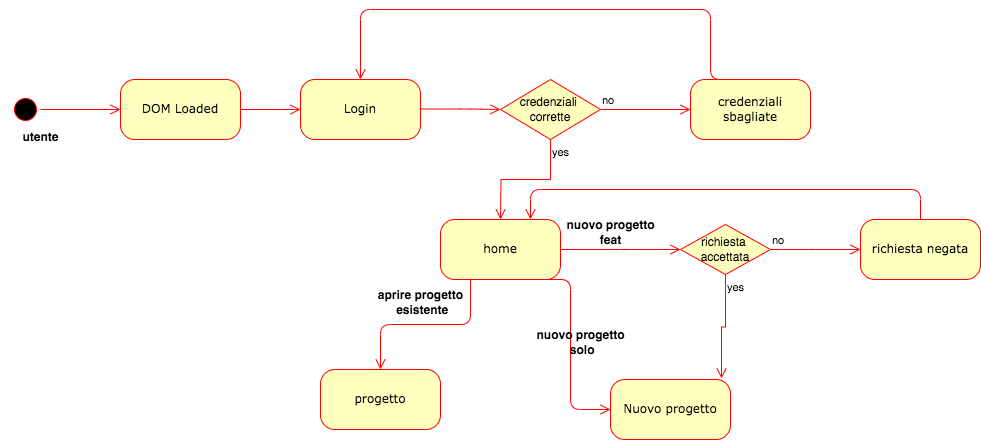

The diagram above was exported from draw.io. Its source (the exported page's mxGraphModel, read from the mxfile embedded in the PNG):
<mxGraphModel dx="1674" dy="790" grid="1" gridSize="10" guides="1" tooltips="1" connect="1" arrows="1" fold="1" page="1" pageScale="1" pageWidth="1100" pageHeight="850" background="none" math="0" shadow="0">
  <root>
    <mxCell id="0" />
    <mxCell id="1" parent="0" />
    <mxCell id="382b91b5511bd0f7-1" value="" style="ellipse;html=1;shape=startState;fillColor=#000000;strokeColor=#ff0000;rounded=1;shadow=0;comic=0;labelBackgroundColor=none;fontFamily=Verdana;fontSize=12;fontColor=#000000;align=center;direction=south;" parent="1" vertex="1">
      <mxGeometry x="130" y="135" width="30" height="30" as="geometry" />
    </mxCell>
    <mxCell id="382b91b5511bd0f7-6" value="DOM Loaded" style="rounded=1;whiteSpace=wrap;html=1;arcSize=24;fillColor=#ffffc0;strokeColor=#ff0000;shadow=0;comic=0;labelBackgroundColor=none;fontFamily=Verdana;fontSize=12;fontColor=#000000;align=center;" parent="1" vertex="1">
      <mxGeometry x="240" y="120" width="120" height="60" as="geometry" />
    </mxCell>
    <mxCell id="382b91b5511bd0f7-7" value="Login" style="rounded=1;whiteSpace=wrap;html=1;arcSize=24;fillColor=#ffffc0;strokeColor=#ff0000;shadow=0;comic=0;labelBackgroundColor=none;fontFamily=Verdana;fontSize=12;fontColor=#000000;align=center;" parent="1" vertex="1">
      <mxGeometry x="420" y="120" width="120" height="60" as="geometry" />
    </mxCell>
    <mxCell id="382b91b5511bd0f7-9" value="Nuovo progetto" style="rounded=1;whiteSpace=wrap;html=1;arcSize=24;fillColor=#ffffc0;strokeColor=#ff0000;shadow=0;comic=0;labelBackgroundColor=none;fontFamily=Verdana;fontSize=12;fontColor=#000000;align=center;" parent="1" vertex="1">
      <mxGeometry x="730" y="420" width="120" height="60" as="geometry" />
    </mxCell>
    <mxCell id="2a3bc250acf0617d-9" style="edgeStyle=orthogonalEdgeStyle;html=1;labelBackgroundColor=none;endArrow=open;endSize=8;strokeColor=#ff0000;fontFamily=Verdana;fontSize=12;align=left;" parent="1" source="382b91b5511bd0f7-1" target="382b91b5511bd0f7-6" edge="1">
      <mxGeometry relative="1" as="geometry" />
    </mxCell>
    <mxCell id="2a3bc250acf0617d-10" style="edgeStyle=orthogonalEdgeStyle;html=1;labelBackgroundColor=none;endArrow=open;endSize=8;strokeColor=#ff0000;fontFamily=Verdana;fontSize=12;align=left;exitX=1;exitY=0.5;exitDx=0;exitDy=0;entryX=0;entryY=0.5;entryDx=0;entryDy=0;" parent="1" source="382b91b5511bd0f7-6" target="382b91b5511bd0f7-7" edge="1">
      <mxGeometry relative="1" as="geometry">
        <Array as="points">
          <mxPoint x="410" y="150" />
          <mxPoint x="410" y="150" />
        </Array>
        <mxPoint x="170" y="220" as="sourcePoint" />
        <mxPoint x="480" y="220" as="targetPoint" />
      </mxGeometry>
    </mxCell>
    <mxCell id="-j7P7kQORwUQeTVqCaFx-1" value="utente" style="text;align=center;fontStyle=1;verticalAlign=middle;spacingLeft=3;spacingRight=3;strokeColor=none;rotatable=0;points=[[0,0.5],[1,0.5]];portConstraint=eastwest;html=1;" parent="1" vertex="1">
      <mxGeometry x="120" y="165" width="80" height="26" as="geometry" />
    </mxCell>
    <mxCell id="-j7P7kQORwUQeTVqCaFx-4" style="edgeStyle=orthogonalEdgeStyle;html=1;exitX=1;exitY=0.5;labelBackgroundColor=none;endArrow=open;endSize=8;strokeColor=#ff0000;fontFamily=Verdana;fontSize=12;align=left;" parent="1" edge="1">
      <mxGeometry relative="1" as="geometry">
        <mxPoint x="540" y="149.5" as="sourcePoint" />
        <mxPoint x="620" y="150" as="targetPoint" />
        <Array as="points">
          <mxPoint x="590" y="149.5" />
          <mxPoint x="590" y="149.5" />
        </Array>
      </mxGeometry>
    </mxCell>
    <mxCell id="-j7P7kQORwUQeTVqCaFx-5" value="credenziali&amp;nbsp;&lt;div&gt;corrette&lt;/div&gt;" style="rhombus;whiteSpace=wrap;html=1;fontColor=#000000;fillColor=#ffffc0;strokeColor=#ff0000;" parent="1" vertex="1">
      <mxGeometry x="620" y="120" width="100" height="60" as="geometry" />
    </mxCell>
    <mxCell id="-j7P7kQORwUQeTVqCaFx-6" value="no" style="edgeStyle=orthogonalEdgeStyle;html=1;align=left;verticalAlign=bottom;endArrow=open;endSize=8;strokeColor=#ff0000;rounded=0;entryX=0;entryY=0.5;entryDx=0;entryDy=0;" parent="1" source="-j7P7kQORwUQeTVqCaFx-5" target="-j7P7kQORwUQeTVqCaFx-8" edge="1">
      <mxGeometry x="-1" relative="1" as="geometry">
        <mxPoint x="800" y="150" as="targetPoint" />
      </mxGeometry>
    </mxCell>
    <mxCell id="-j7P7kQORwUQeTVqCaFx-7" value="yes" style="edgeStyle=orthogonalEdgeStyle;html=1;align=left;verticalAlign=top;endArrow=open;endSize=8;strokeColor=#ff0000;rounded=0;" parent="1" source="-j7P7kQORwUQeTVqCaFx-5" edge="1">
      <mxGeometry x="-1" relative="1" as="geometry">
        <mxPoint x="620" y="260" as="targetPoint" />
      </mxGeometry>
    </mxCell>
    <mxCell id="-j7P7kQORwUQeTVqCaFx-8" value="credenziali sbagliate" style="rounded=1;whiteSpace=wrap;html=1;arcSize=24;fillColor=#ffffc0;strokeColor=#ff0000;shadow=0;comic=0;labelBackgroundColor=none;fontFamily=Verdana;fontSize=12;fontColor=#000000;align=center;" parent="1" vertex="1">
      <mxGeometry x="810" y="120" width="120" height="60" as="geometry" />
    </mxCell>
    <mxCell id="-j7P7kQORwUQeTVqCaFx-9" value="home" style="rounded=1;whiteSpace=wrap;html=1;arcSize=24;fillColor=#ffffc0;strokeColor=#ff0000;shadow=0;comic=0;labelBackgroundColor=none;fontFamily=Verdana;fontSize=12;fontColor=#000000;align=center;" parent="1" vertex="1">
      <mxGeometry x="560" y="260" width="120" height="60" as="geometry" />
    </mxCell>
    <mxCell id="-j7P7kQORwUQeTVqCaFx-10" value="progetto" style="rounded=1;whiteSpace=wrap;html=1;arcSize=24;fillColor=#ffffc0;strokeColor=#ff0000;shadow=0;comic=0;labelBackgroundColor=none;fontFamily=Verdana;fontSize=12;fontColor=#000000;align=center;" parent="1" vertex="1">
      <mxGeometry x="440" y="410" width="120" height="60" as="geometry" />
    </mxCell>
    <mxCell id="-j7P7kQORwUQeTVqCaFx-11" style="edgeStyle=elbowEdgeStyle;html=1;labelBackgroundColor=none;endArrow=open;endSize=8;strokeColor=#ff0000;fontFamily=Verdana;fontSize=12;align=left;exitX=0.25;exitY=1;exitDx=0;exitDy=0;entryX=0.5;entryY=0;entryDx=0;entryDy=0;" parent="1" source="-j7P7kQORwUQeTVqCaFx-9" target="-j7P7kQORwUQeTVqCaFx-10" edge="1">
      <mxGeometry relative="1" as="geometry">
        <mxPoint x="619.5" y="320" as="sourcePoint" />
        <mxPoint x="620" y="400" as="targetPoint" />
      </mxGeometry>
    </mxCell>
    <mxCell id="-j7P7kQORwUQeTVqCaFx-12" value="aprire progetto&lt;div&gt;&amp;nbsp;esistente&lt;/div&gt;" style="text;align=center;fontStyle=1;verticalAlign=middle;spacingLeft=3;spacingRight=3;strokeColor=none;rotatable=0;points=[[0,0.5],[1,0.5]];portConstraint=eastwest;html=1;" parent="1" vertex="1">
      <mxGeometry x="500" y="330" width="80" height="26" as="geometry" />
    </mxCell>
    <mxCell id="-j7P7kQORwUQeTVqCaFx-14" value="richiesta negata" style="rounded=1;whiteSpace=wrap;html=1;arcSize=24;fillColor=#ffffc0;strokeColor=#ff0000;shadow=0;comic=0;labelBackgroundColor=none;fontFamily=Verdana;fontSize=12;fontColor=#000000;align=center;" parent="1" vertex="1">
      <mxGeometry x="980" y="260" width="120" height="60" as="geometry" />
    </mxCell>
    <mxCell id="-j7P7kQORwUQeTVqCaFx-16" style="edgeStyle=elbowEdgeStyle;html=1;labelBackgroundColor=none;endArrow=open;endSize=8;strokeColor=#ff0000;fontFamily=Verdana;fontSize=12;align=left;entryX=0;entryY=0.5;entryDx=0;entryDy=0;exitX=0.75;exitY=1;exitDx=0;exitDy=0;" parent="1" source="-j7P7kQORwUQeTVqCaFx-9" target="382b91b5511bd0f7-9" edge="1">
      <mxGeometry relative="1" as="geometry">
        <mxPoint x="730" y="260" as="sourcePoint" />
        <mxPoint x="800" y="290" as="targetPoint" />
      </mxGeometry>
    </mxCell>
    <mxCell id="-j7P7kQORwUQeTVqCaFx-17" value="nuovo progetto&lt;div&gt;&amp;nbsp;solo&lt;/div&gt;" style="text;align=center;fontStyle=1;verticalAlign=middle;spacingLeft=3;spacingRight=3;strokeColor=none;rotatable=0;points=[[0,0.5],[1,0.5]];portConstraint=eastwest;html=1;" parent="1" vertex="1">
      <mxGeometry x="660" y="370" width="80" height="26" as="geometry" />
    </mxCell>
    <mxCell id="-j7P7kQORwUQeTVqCaFx-18" style="edgeStyle=elbowEdgeStyle;html=1;labelBackgroundColor=none;endArrow=open;endSize=8;strokeColor=#ff0000;fontFamily=Verdana;fontSize=12;align=left;exitX=1;exitY=0.5;exitDx=0;exitDy=0;" parent="1" source="-j7P7kQORwUQeTVqCaFx-9" edge="1">
      <mxGeometry relative="1" as="geometry">
        <mxPoint x="600" y="330" as="sourcePoint" />
        <mxPoint x="800" y="290" as="targetPoint" />
      </mxGeometry>
    </mxCell>
    <mxCell id="-j7P7kQORwUQeTVqCaFx-19" value="nuovo progetto&lt;div&gt;feat&lt;/div&gt;" style="text;align=center;fontStyle=1;verticalAlign=middle;spacingLeft=3;spacingRight=3;strokeColor=none;rotatable=0;points=[[0,0.5],[1,0.5]];portConstraint=eastwest;html=1;" parent="1" vertex="1">
      <mxGeometry x="690" y="260" width="80" height="26" as="geometry" />
    </mxCell>
    <mxCell id="-j7P7kQORwUQeTVqCaFx-20" value="richiesta&amp;nbsp;&lt;div&gt;accettata&lt;/div&gt;" style="rhombus;whiteSpace=wrap;html=1;fontColor=#000000;fillColor=#ffffc0;strokeColor=#ff0000;" parent="1" vertex="1">
      <mxGeometry x="800" y="265" width="90" height="50" as="geometry" />
    </mxCell>
    <mxCell id="-j7P7kQORwUQeTVqCaFx-21" value="no" style="edgeStyle=orthogonalEdgeStyle;html=1;align=left;verticalAlign=bottom;endArrow=open;endSize=8;strokeColor=#ff0000;rounded=0;" parent="1" source="-j7P7kQORwUQeTVqCaFx-20" edge="1">
      <mxGeometry x="-1" relative="1" as="geometry">
        <mxPoint x="980" y="290" as="targetPoint" />
      </mxGeometry>
    </mxCell>
    <mxCell id="-j7P7kQORwUQeTVqCaFx-22" value="yes" style="edgeStyle=orthogonalEdgeStyle;html=1;align=left;verticalAlign=top;endArrow=open;endSize=8;strokeColor=#ff0000;rounded=0;entryX=0.925;entryY=-0.017;entryDx=0;entryDy=0;entryPerimeter=0;" parent="1" source="-j7P7kQORwUQeTVqCaFx-20" target="382b91b5511bd0f7-9" edge="1">
      <mxGeometry x="-1" relative="1" as="geometry">
        <mxPoint x="840" y="370" as="targetPoint" />
      </mxGeometry>
    </mxCell>
    <mxCell id="-j7P7kQORwUQeTVqCaFx-25" style="edgeStyle=orthogonalEdgeStyle;html=1;labelBackgroundColor=none;endArrow=open;endSize=8;strokeColor=#ff0000;fontFamily=Verdana;fontSize=12;align=left;entryX=0.5;entryY=0;entryDx=0;entryDy=0;exitX=0.5;exitY=0;exitDx=0;exitDy=0;" parent="1" source="-j7P7kQORwUQeTVqCaFx-8" target="382b91b5511bd0f7-7" edge="1">
      <mxGeometry relative="1" as="geometry">
        <mxPoint x="830" y="30" as="sourcePoint" />
        <mxPoint x="630" y="160" as="targetPoint" />
        <Array as="points">
          <mxPoint x="830" y="120" />
          <mxPoint x="830" y="50" />
          <mxPoint x="480" y="50" />
        </Array>
      </mxGeometry>
    </mxCell>
    <mxCell id="-j7P7kQORwUQeTVqCaFx-26" style="edgeStyle=orthogonalEdgeStyle;html=1;labelBackgroundColor=none;endArrow=open;endSize=8;strokeColor=#ff0000;fontFamily=Verdana;fontSize=12;align=left;exitX=0.5;exitY=0;exitDx=0;exitDy=0;entryX=0.75;entryY=0;entryDx=0;entryDy=0;" parent="1" source="-j7P7kQORwUQeTVqCaFx-14" target="-j7P7kQORwUQeTVqCaFx-9" edge="1">
      <mxGeometry relative="1" as="geometry">
        <mxPoint x="880" y="130" as="sourcePoint" />
        <mxPoint x="1040" y="190" as="targetPoint" />
        <Array as="points">
          <mxPoint x="1040" y="230" />
          <mxPoint x="650" y="230" />
        </Array>
      </mxGeometry>
    </mxCell>
  </root>
</mxGraphModel>